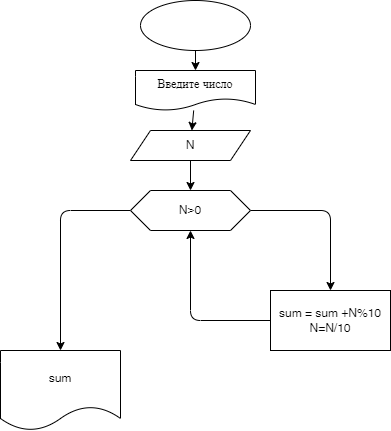

The diagram above was exported from draw.io. Its source (the exported page's mxGraphModel, read from the mxfile embedded in the PNG):
<mxGraphModel dx="889" dy="557" grid="1" gridSize="10" guides="1" tooltips="1" connect="1" arrows="1" fold="1" page="1" pageScale="1" pageWidth="850" pageHeight="1100" math="0" shadow="0">
  <root>
    <mxCell id="0" />
    <mxCell id="1" parent="0" />
    <mxCell id="4" value="" style="edgeStyle=none;html=1;" edge="1" parent="1" source="2" target="3">
      <mxGeometry relative="1" as="geometry" />
    </mxCell>
    <mxCell id="2" value="" style="ellipse;whiteSpace=wrap;html=1;" vertex="1" parent="1">
      <mxGeometry x="310" y="20" width="110" height="50" as="geometry" />
    </mxCell>
    <mxCell id="6" value="" style="edgeStyle=none;html=1;" edge="1" parent="1" source="3" target="5">
      <mxGeometry relative="1" as="geometry" />
    </mxCell>
    <mxCell id="3" value="Введите число" style="shape=document;whiteSpace=wrap;html=1;boundedLbl=1;" vertex="1" parent="1">
      <mxGeometry x="305" y="90" width="120" height="40" as="geometry" />
    </mxCell>
    <mxCell id="8" value="" style="edgeStyle=none;html=1;" edge="1" parent="1" source="5" target="7">
      <mxGeometry relative="1" as="geometry" />
    </mxCell>
    <mxCell id="5" value="N" style="shape=parallelogram;perimeter=parallelogramPerimeter;whiteSpace=wrap;html=1;fixedSize=1;" vertex="1" parent="1">
      <mxGeometry x="300" y="150" width="120" height="30" as="geometry" />
    </mxCell>
    <mxCell id="10" value="" style="edgeStyle=orthogonalEdgeStyle;html=1;" edge="1" parent="1" source="7" target="9">
      <mxGeometry relative="1" as="geometry" />
    </mxCell>
    <mxCell id="15" value="" style="edgeStyle=orthogonalEdgeStyle;html=1;" edge="1" parent="1" source="7" target="14">
      <mxGeometry relative="1" as="geometry" />
    </mxCell>
    <mxCell id="7" value="N&amp;gt;0" style="shape=hexagon;perimeter=hexagonPerimeter2;whiteSpace=wrap;html=1;fixedSize=1;" vertex="1" parent="1">
      <mxGeometry x="300" y="210" width="120" height="40" as="geometry" />
    </mxCell>
    <mxCell id="13" style="edgeStyle=orthogonalEdgeStyle;html=1;" edge="1" parent="1" source="9" target="7">
      <mxGeometry relative="1" as="geometry" />
    </mxCell>
    <mxCell id="9" value="sum = sum +N%10&lt;br&gt;N=N/10" style="whiteSpace=wrap;html=1;" vertex="1" parent="1">
      <mxGeometry x="440" y="310" width="120" height="60" as="geometry" />
    </mxCell>
    <mxCell id="14" value="sum" style="shape=document;whiteSpace=wrap;html=1;boundedLbl=1;" vertex="1" parent="1">
      <mxGeometry x="170" y="370" width="120" height="80" as="geometry" />
    </mxCell>
  </root>
</mxGraphModel>